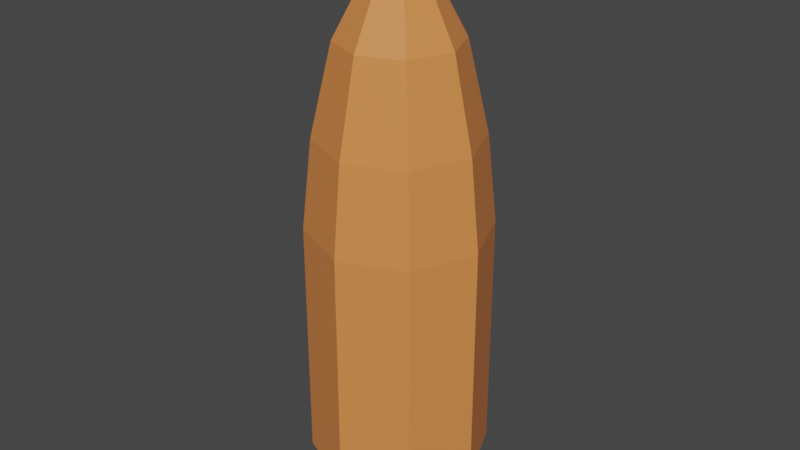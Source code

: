 # Source: Bullet.blend  (saved by Blender 2.93.21; exported with 4.5.12 LTS)
import bpy
from mathutils import Matrix  # noqa: F401  (used for matrix-valued properties, if any)

bpy.ops.wm.read_factory_settings(use_empty=True)
scene = bpy.context.scene
scene.name = 'Scene'

# ---- collections
col_collection = bpy.data.collections.new('Collection'); scene.collection.children.link(col_collection)

# ---- materials (node trees are filled in below, after node groups)
mat_material = bpy.data.materials.new('Material')
mat_material.alpha_threshold = 0.0
mat_material.use_transparent_shadow = False
mat_material.line_color = (0.0, 0.0, 0.0, 1.0)

# ---- material node trees
mat_material.use_nodes = True; mat_material.node_tree.nodes.clear()
_N = mat_material.node_tree.nodes; _L = mat_material.node_tree.links
n0 = _N.new('ShaderNodeOutputMaterial'); n0.name = 'Material Output'; n0.location = (300, 300)
n1 = _N.new('ShaderNodeBsdfPrincipled'); n1.name = 'Principled BSDF'; n1.location = (10, 300)
n1.distribution = 'GGX'
n1.subsurface_method = 'BURLEY'
n1.inputs[0].default_value = (0.8, 0.2583, 0.07091, 1.0)
n1.inputs[2].default_value = 0.4
n1.inputs[3].default_value = 1.45
n1.inputs[27].default_value = (0.0, 0.0, 0.0, 1.0)
n1.inputs[28].default_value = 1.0
_L.new(n1.outputs[0], n0.inputs[0])
n0.is_active_output = True

# ---- world
world_world = bpy.data.worlds.new('World'); scene.world = world_world
world_world.use_nodes = True; world_world.node_tree.nodes.clear()
_N = world_world.node_tree.nodes; _L = world_world.node_tree.links
n0 = _N.new('ShaderNodeOutputWorld'); n0.name = 'World Output'; n0.location = (300, 300)
n1 = _N.new('ShaderNodeBackground'); n1.name = 'Background'; n1.location = (10, 300)
n1.inputs[0].default_value = (0.05088, 0.05088, 0.05088, 1.0)
_L.new(n1.outputs[0], n0.inputs[0])
n0.is_active_output = True
world_world.color = (0.05088, 0.05088, 0.05088)
world_world.use_sun_shadow = False
world_world.sun_shadow_jitter_overblur = 0.0

# ---- meshes
me_cylinder = bpy.data.meshes.new('Cylinder')
me_cylinder.from_pydata([(0.02828, -0.02828, -0.08668), (0.02828, -0.02828, 0.02332), (0.02121, -0.02121, -0.1067), (0.01867, -0.01867, 0.1033), (0.02522, -0.02522, 0.06332), (-0.02828, -0.02828, -0.08668), (-0.02828, -0.02828, 0.02332), (-3.339e-09, -0.04, -0.08668), (-3.339e-09, -0.04, 0.02332), (-3.339e-09, -0.03, -0.1067), (-0.02121, -0.02121, -0.1067), (-3.339e-09, -0.02641, 0.1033), (-0.01867, -0.01867, 0.1033), (-0.02522, -0.02522, 0.06332), (-3.339e-09, -0.03566, 0.06332), (0.04, -4.674e-09, -0.08668), (0.04, -4.674e-09, 0.02332), (0.02828, 0.02828, -0.08668), (0.02828, 0.02828, 0.02332), (0.02121, 0.02121, -0.1067), (0.01867, 0.01867, 0.1033), (0.02641, -4.674e-09, 0.1033), (0.03, -4.674e-09, -0.1067), (0.02522, 0.02522, 0.06332), (0.03566, -4.674e-09, 0.06332), (-3.339e-09, -4.674e-09, 0.1533), (-3.339e-09, -4.674e-09, -0.1067), (-0.04, -4.674e-09, -0.08668), (-0.04, -4.674e-09, 0.02332), (-0.02828, 0.02828, -0.08668), (-0.02828, 0.02828, 0.02332), (-3.339e-09, 0.04, -0.08668), (-3.339e-09, 0.04, 0.02332), (-3.339e-09, 0.03, -0.1067), (-0.02121, 0.02121, -0.1067), (-3.339e-09, 0.02641, 0.1033), (-0.01867, 0.01867, 0.1033), (-0.02641, -4.674e-09, 0.1033), (-0.03, -4.674e-09, -0.1067), (-0.02522, 0.02522, 0.06332), (-0.03566, -4.674e-09, 0.06332), (-3.339e-09, 0.03566, 0.06332)], [], [(15, 16, 1, 0), (0, 1, 8, 7), (11, 3, 25), (15, 0, 2, 22), (4, 24, 21, 3), (0, 7, 9, 2), (26, 22, 2, 9), (14, 4, 3, 11), (3, 21, 25), (8, 1, 4, 14), (1, 16, 24, 4), (27, 5, 6, 28), (5, 7, 8, 6), (11, 25, 12), (27, 38, 10, 5), (13, 12, 37, 40), (5, 10, 9, 7), (26, 9, 10, 38), (14, 11, 12, 13), (12, 25, 37), (8, 14, 13, 6), (6, 13, 40, 28), (15, 17, 18, 16), (17, 31, 32, 18), (35, 25, 20), (15, 22, 19, 17), (23, 20, 21, 24), (17, 19, 33, 31), (26, 33, 19, 22), (41, 35, 20, 23), (20, 25, 21), (32, 41, 23, 18), (18, 23, 24, 16), (27, 28, 30, 29), (29, 30, 32, 31), (35, 36, 25), (27, 29, 34, 38), (39, 40, 37, 36), (29, 31, 33, 34), (26, 38, 34, 33), (41, 39, 36, 35), (36, 37, 25), (32, 30, 39, 41), (30, 28, 40, 39)])
_uv = me_cylinder.uv_layers.new(name='UVMap')
_uv.uv.foreach_set('vector', [0.75, 0.5, 0.75, 1.0, 0.625, 1.0, 0.625, 0.5, 0.625, 0.5, 0.625, 1.0, 0.5, 1.0, 0.5, 0.5, 0.5, 1.0, 0.625, 1.0, 0.5, 1.0, 0.75, 0.5, 0.625, 0.5, 0.625, 0.5, 0.75, 0.5, 0.625, 1.0, 0.75, 1.0, 0.75, 1.0, 0.625, 1.0, 0.625, 0.5, 0.5, 0.5, 0.5, 0.5, 0.625, 0.5, 0.75, 0.25, 0.99, 0.25, 0.9197, 0.08029, 0.75, 0.01, 0.5, 1.0, 0.625, 1.0, 0.625, 1.0, 0.5, 1.0, 0.625, 1.0, 0.75, 1.0, 0.625, 1.0, 0.5, 1.0, 0.625, 1.0, 0.625, 1.0, 0.5, 1.0, 0.625, 1.0, 0.75, 1.0, 0.75, 1.0, 0.625, 1.0, 0.75, 0.5, 0.625, 0.5, 0.625, 1.0, 0.75, 1.0, 0.625, 0.5, 0.5, 0.5, 0.5, 1.0, 0.625, 1.0, 0.5, 1.0, 0.625, 1.0, 0.625, 1.0, 0.75, 0.5, 0.75, 0.5, 0.625, 0.5, 0.625, 0.5, 0.625, 1.0, 0.625, 1.0, 0.75, 1.0, 0.75, 1.0, 0.625, 0.5, 0.625, 0.5, 0.5, 0.5, 0.5, 0.5, 0.75, 0.25, 0.75, 0.01, 0.9197, 0.08029, 0.99, 0.25, 0.5, 1.0, 0.5, 1.0, 0.625, 1.0, 0.625, 1.0, 0.625, 1.0, 0.75, 1.0, 0.75, 1.0, 0.5, 1.0, 0.5, 1.0, 0.625, 1.0, 0.625, 1.0, 0.625, 1.0, 0.625, 1.0, 0.75, 1.0, 0.75, 1.0, 0.75, 0.5, 0.625, 0.5, 0.625, 1.0, 0.75, 1.0, 0.625, 0.5, 0.5, 0.5, 0.5, 1.0, 0.625, 1.0, 0.5, 1.0, 0.625, 1.0, 0.625, 1.0, 0.75, 0.5, 0.75, 0.5, 0.625, 0.5, 0.625, 0.5, 0.625, 1.0, 0.625, 1.0, 0.75, 1.0, 0.75, 1.0, 0.625, 0.5, 0.625, 0.5, 0.5, 0.5, 0.5, 0.5, 0.75, 0.25, 0.75, 0.01, 0.9197, 0.08029, 0.99, 0.25, 0.5, 1.0, 0.5, 1.0, 0.625, 1.0, 0.625, 1.0, 0.625, 1.0, 0.75, 1.0, 0.75, 1.0, 0.5, 1.0, 0.5, 1.0, 0.625, 1.0, 0.625, 1.0, 0.625, 1.0, 0.625, 1.0, 0.75, 1.0, 0.75, 1.0, 0.75, 0.5, 0.75, 1.0, 0.625, 1.0, 0.625, 0.5, 0.625, 0.5, 0.625, 1.0, 0.5, 1.0, 0.5, 0.5, 0.5, 1.0, 0.625, 1.0, 0.5, 1.0, 0.75, 0.5, 0.625, 0.5, 0.625, 0.5, 0.75, 0.5, 0.625, 1.0, 0.75, 1.0, 0.75, 1.0, 0.625, 1.0, 0.625, 0.5, 0.5, 0.5, 0.5, 0.5, 0.625, 0.5, 0.75, 0.25, 0.99, 0.25, 0.9197, 0.08029, 0.75, 0.01, 0.5, 1.0, 0.625, 1.0, 0.625, 1.0, 0.5, 1.0, 0.625, 1.0, 0.75, 1.0, 0.625, 1.0, 0.5, 1.0, 0.625, 1.0, 0.625, 1.0, 0.5, 1.0, 0.625, 1.0, 0.75, 1.0, 0.75, 1.0, 0.625, 1.0])
me_cylinder.materials.append(mat_material)
me_cylinder.use_remesh_fix_poles = True
me_cylinder.use_remesh_preserve_attributes = False
me_cylinder.update()

# ---- objects
ob_cylinder = bpy.data.objects.new('Cylinder', me_cylinder)

# ---- transforms, parenting, visibility, modifiers, constraints
ob_cylinder.location = (3.339e-09, 4.674e-09, 0.0)

# ---- collection membership
col_collection.objects.link(ob_cylinder)

# ---- scene / render settings (as saved in the file)
scene.frame_start = 1; scene.frame_end = 250; scene.frame_set(1)
scene.render.engine = 'BLENDER_EEVEE_NEXT'
scene.cycles.use_denoising = False
scene.cycles.samples = 128
scene.cycles.sampling_pattern = 'TABULATED_SOBOL'
scene.cycles.use_adaptive_sampling = False
scene.cycles.use_light_tree = False
scene.view_settings.view_transform = 'Filmic'
bpy.context.view_layer.update()

# ---- added for rendering (the .blend has no active camera and no usable light): camera, sun
cam_auto = bpy.data.cameras.new('AutoCamera')
cam_auto.lens = 50.0
cam_auto.sensor_width = 36.0
cam_auto.clip_end = 1000.0
ob_auto_camera = bpy.data.objects.new('AutoCamera', cam_auto)
scene.collection.objects.link(ob_auto_camera)
ob_auto_camera.location = (0.262346, -0.314816, 0.233194)
ob_auto_camera.rotation_euler = (1.09748, -7.21219e-08, 0.694738)
scene.camera = ob_auto_camera
light_auto_sun = bpy.data.lights.new('AutoSun', 'SUN')
light_auto_sun.energy = 3.0
light_auto_sun.angle = 0.0523599
ob_auto_sun = bpy.data.objects.new('AutoSun', light_auto_sun)
scene.collection.objects.link(ob_auto_sun)
ob_auto_sun.rotation_euler = (0.872665, 0.174533, 0.523599)
bpy.context.view_layer.update()
